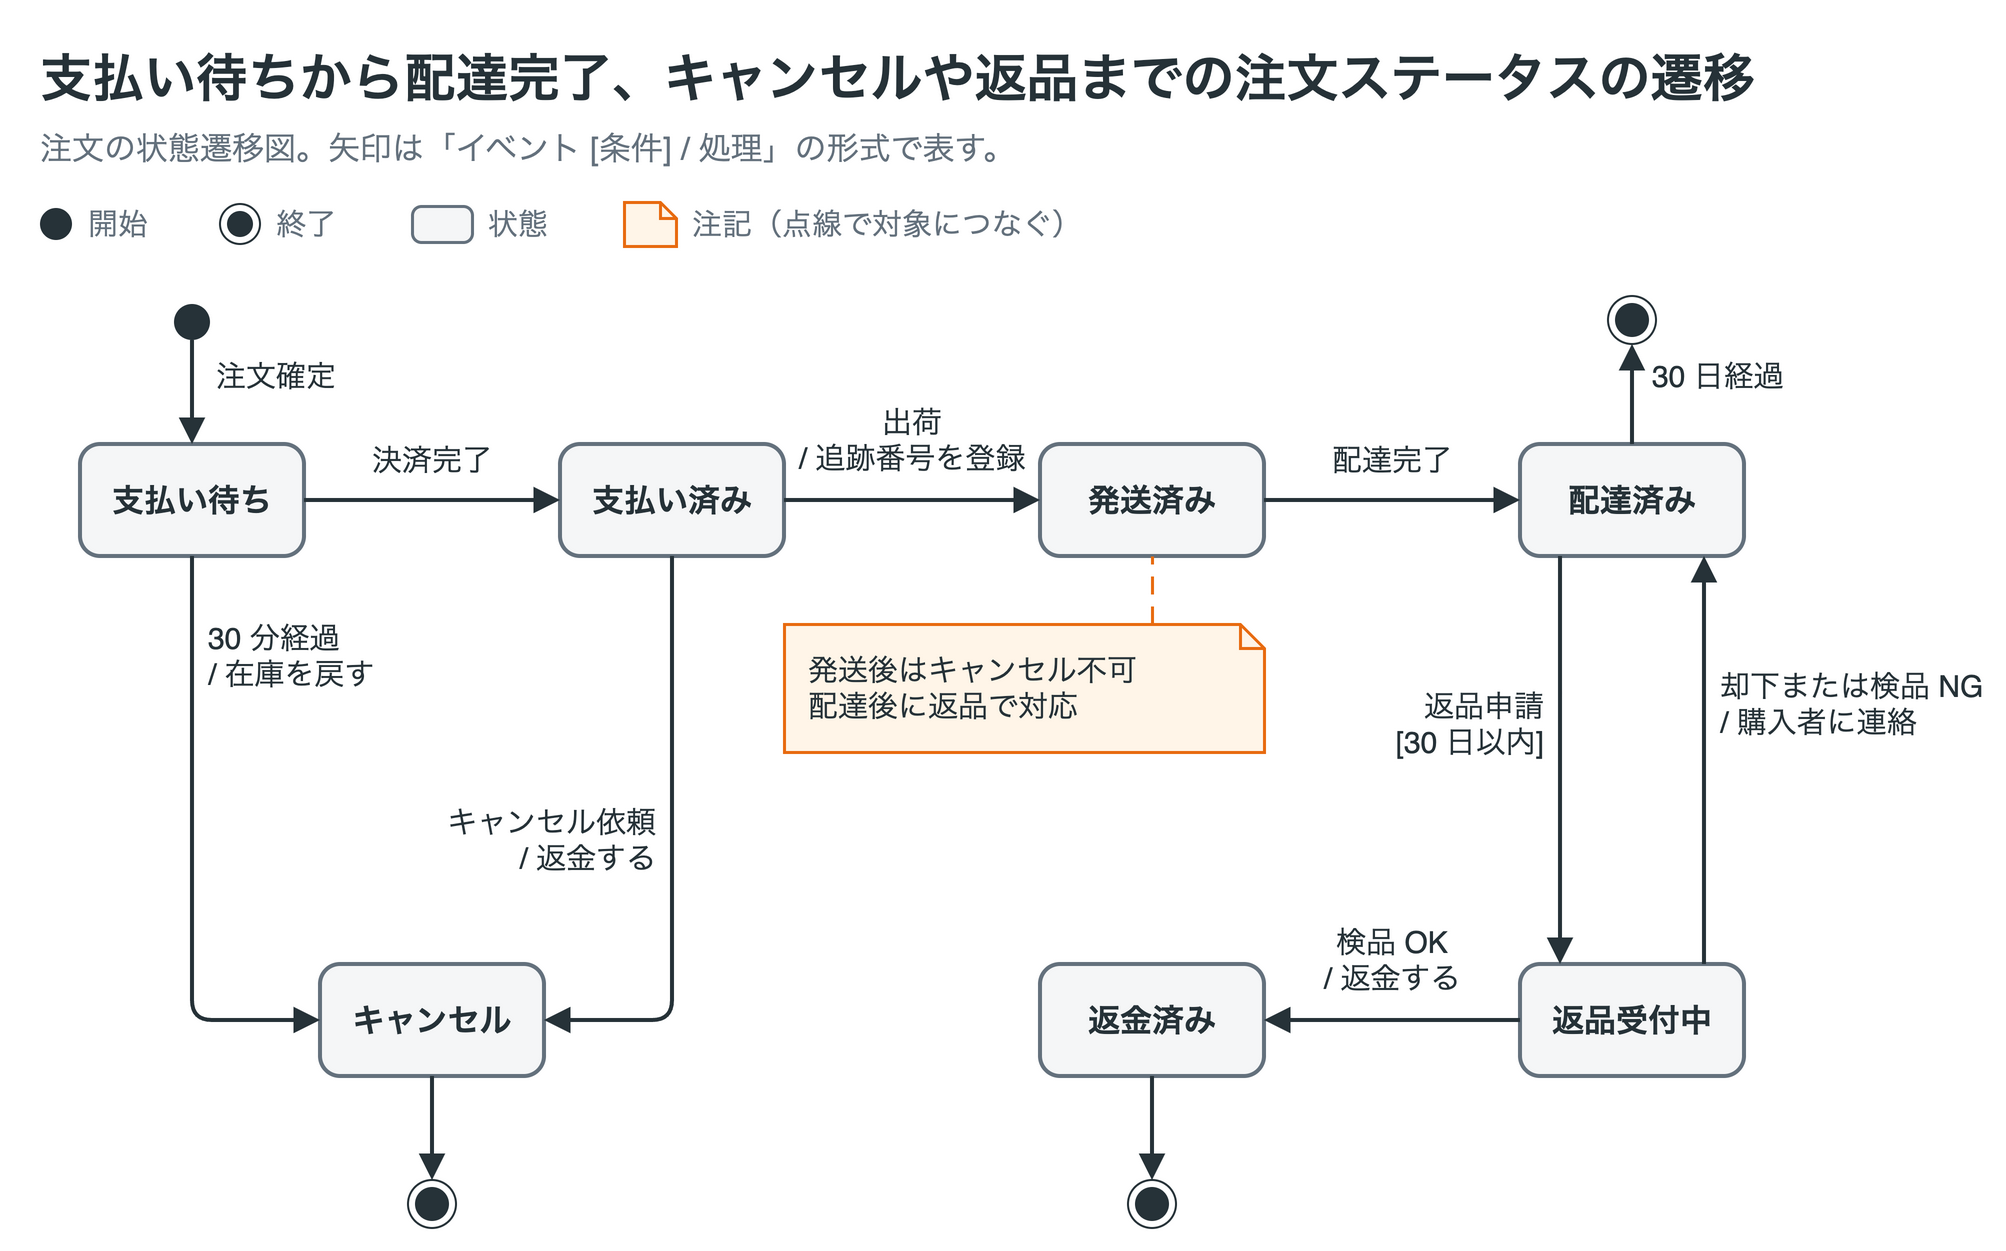

The diagram above was exported from draw.io. Its source (the exported page's mxGraphModel, read from the mxfile embedded in the PNG):
<mxGraphModel grid="0" page="0" background="#ffffff" math="0" shadow="0">
  <root>
    <mxCell id="0" />
    <mxCell id="1" parent="0" />
    <mxCell id="v1" value="支払い待ちから配達完了、キャンセルや返品までの注文ステータスの遷移" style="text;html=1;whiteSpace=wrap;fontFamily=Helvetica;fontSize=26;fontColor=#263238;align=left;verticalAlign=middle;spacing=0;fontStyle=1;" vertex="1" parent="1">
      <mxGeometry x="20" y="8" width="960" height="38" as="geometry" />
    </mxCell>
    <mxCell id="v2" value="注文の状態遷移図。矢印は「イベント [条件] / 処理」の形式で表す。" style="text;html=1;whiteSpace=wrap;fontFamily=Helvetica;fontSize=16;fontColor=#64717d;align=left;verticalAlign=middle;spacing=0;" vertex="1" parent="1">
      <mxGeometry x="20" y="50" width="960" height="24" as="geometry" />
    </mxCell>
    <mxCell id="v3" value="" style="ellipse;fillColor=#263238;strokeColor=none;" vertex="1" parent="1">
      <mxGeometry x="20" y="92" width="16" height="16" as="geometry" />
    </mxCell>
    <mxCell id="v4" value="開始" style="text;html=1;whiteSpace=wrap;fontFamily=Helvetica;fontSize=15;fontColor=#64717d;align=left;verticalAlign=middle;spacing=0;" vertex="1" parent="1">
      <mxGeometry x="44" y="88" width="60" height="24" as="geometry" />
    </mxCell>
    <mxCell id="v5" value="" style="ellipse;shape=endState;fillColor=#263238;strokeColor=#263238;" vertex="1" parent="1">
      <mxGeometry x="110" y="90" width="20" height="20" as="geometry" />
    </mxCell>
    <mxCell id="v6" value="終了" style="text;html=1;whiteSpace=wrap;fontFamily=Helvetica;fontSize=15;fontColor=#64717d;align=left;verticalAlign=middle;spacing=0;" vertex="1" parent="1">
      <mxGeometry x="138" y="88" width="60" height="24" as="geometry" />
    </mxCell>
    <mxCell id="v7" value="" style="rounded=1;absoluteArcSize=1;arcSize=9;whiteSpace=wrap;html=1;fillColor=#f5f6f7;strokeColor=#64717d;strokeWidth=1.5;fontColor=#263238;fontFamily=Helvetica;fontSize=17;align=center;verticalAlign=middle;spacing=10;" vertex="1" parent="1">
      <mxGeometry x="206" y="91" width="30" height="18" as="geometry" />
    </mxCell>
    <mxCell id="v8" value="状態" style="text;html=1;whiteSpace=wrap;fontFamily=Helvetica;fontSize=15;fontColor=#64717d;align=left;verticalAlign=middle;spacing=0;" vertex="1" parent="1">
      <mxGeometry x="244" y="88" width="60" height="24" as="geometry" />
    </mxCell>
    <mxCell id="v9" value="" style="shape=note;size=8;fillColor=#fff5e8;strokeColor=#e86b10;strokeWidth=1.5;" vertex="1" parent="1">
      <mxGeometry x="312" y="89" width="26" height="22" as="geometry" />
    </mxCell>
    <mxCell id="v10" value="注記（点線で対象につなぐ）" style="text;html=1;whiteSpace=wrap;fontFamily=Helvetica;fontSize=15;fontColor=#64717d;align=left;verticalAlign=middle;spacing=0;" vertex="1" parent="1">
      <mxGeometry x="346" y="88" width="200" height="24" as="geometry" />
    </mxCell>
    <mxCell id="v11" value="&lt;b&gt;支払い待ち&lt;/b&gt;" style="rounded=1;absoluteArcSize=1;arcSize=20;whiteSpace=wrap;html=1;fillColor=#f5f6f7;strokeColor=#64717d;strokeWidth=2;fontColor=#263238;fontFamily=Helvetica;fontSize=16;align=center;verticalAlign=middle;spacing=10;" vertex="1" parent="1">
      <mxGeometry x="40" y="210" width="112" height="56" as="geometry" />
    </mxCell>
    <mxCell id="v12" value="&lt;b&gt;支払い済み&lt;/b&gt;" style="rounded=1;absoluteArcSize=1;arcSize=20;whiteSpace=wrap;html=1;fillColor=#f5f6f7;strokeColor=#64717d;strokeWidth=2;fontColor=#263238;fontFamily=Helvetica;fontSize=16;align=center;verticalAlign=middle;spacing=10;" vertex="1" parent="1">
      <mxGeometry x="280" y="210" width="112" height="56" as="geometry" />
    </mxCell>
    <mxCell id="v13" value="&lt;b&gt;発送済み&lt;/b&gt;" style="rounded=1;absoluteArcSize=1;arcSize=20;whiteSpace=wrap;html=1;fillColor=#f5f6f7;strokeColor=#64717d;strokeWidth=2;fontColor=#263238;fontFamily=Helvetica;fontSize=16;align=center;verticalAlign=middle;spacing=10;" vertex="1" parent="1">
      <mxGeometry x="520" y="210" width="112" height="56" as="geometry" />
    </mxCell>
    <mxCell id="v14" value="&lt;b&gt;配達済み&lt;/b&gt;" style="rounded=1;absoluteArcSize=1;arcSize=20;whiteSpace=wrap;html=1;fillColor=#f5f6f7;strokeColor=#64717d;strokeWidth=2;fontColor=#263238;fontFamily=Helvetica;fontSize=16;align=center;verticalAlign=middle;spacing=10;" vertex="1" parent="1">
      <mxGeometry x="760" y="210" width="112" height="56" as="geometry" />
    </mxCell>
    <mxCell id="v15" value="&lt;b&gt;キャンセル&lt;/b&gt;" style="rounded=1;absoluteArcSize=1;arcSize=20;whiteSpace=wrap;html=1;fillColor=#f5f6f7;strokeColor=#64717d;strokeWidth=2;fontColor=#263238;fontFamily=Helvetica;fontSize=16;align=center;verticalAlign=middle;spacing=10;" vertex="1" parent="1">
      <mxGeometry x="160" y="470" width="112" height="56" as="geometry" />
    </mxCell>
    <mxCell id="v16" value="&lt;b&gt;返金済み&lt;/b&gt;" style="rounded=1;absoluteArcSize=1;arcSize=20;whiteSpace=wrap;html=1;fillColor=#f5f6f7;strokeColor=#64717d;strokeWidth=2;fontColor=#263238;fontFamily=Helvetica;fontSize=16;align=center;verticalAlign=middle;spacing=10;" vertex="1" parent="1">
      <mxGeometry x="520" y="470" width="112" height="56" as="geometry" />
    </mxCell>
    <mxCell id="v17" value="&lt;b&gt;返品受付中&lt;/b&gt;" style="rounded=1;absoluteArcSize=1;arcSize=20;whiteSpace=wrap;html=1;fillColor=#f5f6f7;strokeColor=#64717d;strokeWidth=2;fontColor=#263238;fontFamily=Helvetica;fontSize=16;align=center;verticalAlign=middle;spacing=10;" vertex="1" parent="1">
      <mxGeometry x="760" y="470" width="112" height="56" as="geometry" />
    </mxCell>
    <mxCell id="v18" value="" style="ellipse;fillColor=#263238;strokeColor=none;" vertex="1" parent="1">
      <mxGeometry x="87" y="140" width="18" height="18" as="geometry" />
    </mxCell>
    <mxCell id="v19" value="" style="ellipse;shape=endState;fillColor=#263238;strokeColor=#263238;" vertex="1" parent="1">
      <mxGeometry x="804" y="136" width="24" height="24" as="geometry" />
    </mxCell>
    <mxCell id="v20" value="" style="ellipse;shape=endState;fillColor=#263238;strokeColor=#263238;" vertex="1" parent="1">
      <mxGeometry x="204" y="578" width="24" height="24" as="geometry" />
    </mxCell>
    <mxCell id="v21" value="" style="ellipse;shape=endState;fillColor=#263238;strokeColor=#263238;" vertex="1" parent="1">
      <mxGeometry x="564" y="578" width="24" height="24" as="geometry" />
    </mxCell>
    <mxCell id="e22" value="" style="edgeStyle=orthogonalEdgeStyle;rounded=1;html=1;strokeColor=#263238;strokeWidth=2;endArrow=block;endFill=1;startArrow=none;startFill=1;endSize=8;fontFamily=Helvetica;fontSize=15;fontColor=#263238;labelBackgroundColor=#ffffff;exitX=0.5;exitY=1;exitDx=0;exitDy=0;entryX=0.5;entryY=0;entryDx=0;entryDy=0;" edge="1" parent="1" source="v18" target="v11">
      <mxGeometry relative="1" as="geometry" />
    </mxCell>
    <mxCell id="v23" value="注文確定" style="text;html=1;whiteSpace=wrap;fontFamily=Helvetica;fontSize=15;fontColor=#263238;align=left;verticalAlign=middle;spacing=0;labelBackgroundColor=#ffffff;" vertex="1" parent="1">
      <mxGeometry x="108" y="166" width="120" height="20" as="geometry" />
    </mxCell>
    <mxCell id="e24" value="" style="edgeStyle=orthogonalEdgeStyle;rounded=1;html=1;strokeColor=#263238;strokeWidth=2;endArrow=block;endFill=1;startArrow=none;startFill=1;endSize=8;fontFamily=Helvetica;fontSize=15;fontColor=#263238;labelBackgroundColor=#ffffff;exitX=1;exitY=0.5;exitDx=0;exitDy=0;entryX=0;entryY=0.5;entryDx=0;entryDy=0;" edge="1" parent="1" source="v11" target="v12">
      <mxGeometry relative="1" as="geometry" />
    </mxCell>
    <mxCell id="v25" value="決済完了" style="text;html=1;whiteSpace=wrap;fontFamily=Helvetica;fontSize=15;fontColor=#263238;align=center;verticalAlign=middle;spacing=0;labelBackgroundColor=#ffffff;" vertex="1" parent="1">
      <mxGeometry x="152" y="208" width="128" height="20" as="geometry" />
    </mxCell>
    <mxCell id="e26" value="" style="edgeStyle=orthogonalEdgeStyle;rounded=1;html=1;strokeColor=#263238;strokeWidth=2;endArrow=block;endFill=1;startArrow=none;startFill=1;endSize=8;fontFamily=Helvetica;fontSize=15;fontColor=#263238;labelBackgroundColor=#ffffff;exitX=1;exitY=0.5;exitDx=0;exitDy=0;entryX=0;entryY=0.5;entryDx=0;entryDy=0;" edge="1" parent="1" source="v12" target="v13">
      <mxGeometry relative="1" as="geometry" />
    </mxCell>
    <mxCell id="v27" value="出荷&lt;br&gt;/ 追跡番号を登録" style="text;html=1;whiteSpace=wrap;fontFamily=Helvetica;fontSize=15;fontColor=#263238;align=center;verticalAlign=middle;spacing=0;labelBackgroundColor=#ffffff;" vertex="1" parent="1">
      <mxGeometry x="392" y="188" width="128" height="40" as="geometry" />
    </mxCell>
    <mxCell id="e28" value="" style="edgeStyle=orthogonalEdgeStyle;rounded=1;html=1;strokeColor=#263238;strokeWidth=2;endArrow=block;endFill=1;startArrow=none;startFill=1;endSize=8;fontFamily=Helvetica;fontSize=15;fontColor=#263238;labelBackgroundColor=#ffffff;exitX=1;exitY=0.5;exitDx=0;exitDy=0;entryX=0;entryY=0.5;entryDx=0;entryDy=0;" edge="1" parent="1" source="v13" target="v14">
      <mxGeometry relative="1" as="geometry" />
    </mxCell>
    <mxCell id="v29" value="配達完了" style="text;html=1;whiteSpace=wrap;fontFamily=Helvetica;fontSize=15;fontColor=#263238;align=center;verticalAlign=middle;spacing=0;labelBackgroundColor=#ffffff;" vertex="1" parent="1">
      <mxGeometry x="632" y="208" width="128" height="20" as="geometry" />
    </mxCell>
    <mxCell id="e30" value="" style="edgeStyle=orthogonalEdgeStyle;rounded=1;html=1;strokeColor=#263238;strokeWidth=2;endArrow=block;endFill=1;startArrow=none;startFill=1;endSize=8;fontFamily=Helvetica;fontSize=15;fontColor=#263238;labelBackgroundColor=#ffffff;exitX=0.5;exitY=0;exitDx=0;exitDy=0;entryX=0.5;entryY=1;entryDx=0;entryDy=0;" edge="1" parent="1" source="v14" target="v19">
      <mxGeometry relative="1" as="geometry" />
    </mxCell>
    <mxCell id="v31" value="30 日経過" style="text;html=1;whiteSpace=wrap;fontFamily=Helvetica;fontSize=15;fontColor=#263238;align=left;verticalAlign=middle;spacing=0;labelBackgroundColor=#ffffff;" vertex="1" parent="1">
      <mxGeometry x="826" y="166" width="120" height="20" as="geometry" />
    </mxCell>
    <mxCell id="e32" value="" style="edgeStyle=orthogonalEdgeStyle;rounded=1;html=1;strokeColor=#263238;strokeWidth=2;endArrow=block;endFill=1;startArrow=none;startFill=1;endSize=8;fontFamily=Helvetica;fontSize=15;fontColor=#263238;labelBackgroundColor=#ffffff;exitX=0.5;exitY=1;exitDx=0;exitDy=0;entryX=0;entryY=0.5;entryDx=0;entryDy=0;" edge="1" parent="1" source="v11" target="v15">
      <mxGeometry relative="1" as="geometry">
        <Array as="points">
          <mxPoint x="96" y="498" />
        </Array>
      </mxGeometry>
    </mxCell>
    <mxCell id="v33" value="30 分経過&lt;br&gt;/ 在庫を戻す" style="text;html=1;whiteSpace=wrap;fontFamily=Helvetica;fontSize=15;fontColor=#263238;align=left;verticalAlign=middle;spacing=0;labelBackgroundColor=#ffffff;" vertex="1" parent="1">
      <mxGeometry x="104" y="296" width="170" height="40" as="geometry" />
    </mxCell>
    <mxCell id="e34" value="" style="edgeStyle=orthogonalEdgeStyle;rounded=1;html=1;strokeColor=#263238;strokeWidth=2;endArrow=block;endFill=1;startArrow=none;startFill=1;endSize=8;fontFamily=Helvetica;fontSize=15;fontColor=#263238;labelBackgroundColor=#ffffff;exitX=0.5;exitY=1;exitDx=0;exitDy=0;entryX=1;entryY=0.5;entryDx=0;entryDy=0;" edge="1" parent="1" source="v12" target="v15">
      <mxGeometry relative="1" as="geometry">
        <Array as="points">
          <mxPoint x="336" y="498" />
        </Array>
      </mxGeometry>
    </mxCell>
    <mxCell id="v35" value="キャンセル依頼&lt;br&gt;/ 返金する" style="text;html=1;whiteSpace=wrap;fontFamily=Helvetica;fontSize=15;fontColor=#263238;align=right;verticalAlign=middle;spacing=0;labelBackgroundColor=#ffffff;" vertex="1" parent="1">
      <mxGeometry x="188" y="388" width="140" height="40" as="geometry" />
    </mxCell>
    <mxCell id="e36" value="" style="edgeStyle=orthogonalEdgeStyle;rounded=1;html=1;strokeColor=#263238;strokeWidth=2;endArrow=block;endFill=1;startArrow=none;startFill=1;endSize=8;fontFamily=Helvetica;fontSize=15;fontColor=#263238;labelBackgroundColor=#ffffff;exitX=0.5;exitY=1;exitDx=0;exitDy=0;entryX=0.5;entryY=0;entryDx=0;entryDy=0;" edge="1" parent="1" source="v15" target="v20">
      <mxGeometry relative="1" as="geometry" />
    </mxCell>
    <mxCell id="e37" value="" style="edgeStyle=orthogonalEdgeStyle;rounded=1;html=1;strokeColor=#263238;strokeWidth=2;endArrow=block;endFill=1;startArrow=none;startFill=1;endSize=8;fontFamily=Helvetica;fontSize=15;fontColor=#263238;labelBackgroundColor=#ffffff;exitX=0.1786;exitY=1;exitDx=0;exitDy=0;entryX=0.1786;entryY=0;entryDx=0;entryDy=0;" edge="1" parent="1" source="v14" target="v17">
      <mxGeometry relative="1" as="geometry" />
    </mxCell>
    <mxCell id="v38" value="返品申請&lt;br&gt;[30 日以内]" style="text;html=1;whiteSpace=wrap;fontFamily=Helvetica;fontSize=15;fontColor=#263238;align=right;verticalAlign=middle;spacing=0;labelBackgroundColor=#ffffff;" vertex="1" parent="1">
      <mxGeometry x="646" y="330" width="126" height="40" as="geometry" />
    </mxCell>
    <mxCell id="e39" value="" style="edgeStyle=orthogonalEdgeStyle;rounded=1;html=1;strokeColor=#263238;strokeWidth=2;endArrow=block;endFill=1;startArrow=none;startFill=1;endSize=8;fontFamily=Helvetica;fontSize=15;fontColor=#263238;labelBackgroundColor=#ffffff;exitX=0.8214;exitY=0;exitDx=0;exitDy=0;entryX=0.8214;entryY=1;entryDx=0;entryDy=0;" edge="1" parent="1" source="v17" target="v14">
      <mxGeometry relative="1" as="geometry" />
    </mxCell>
    <mxCell id="v40" value="却下または検品 NG&lt;br&gt;/ 購入者に連絡" style="text;html=1;whiteSpace=wrap;fontFamily=Helvetica;fontSize=15;fontColor=#263238;align=left;verticalAlign=middle;spacing=0;labelBackgroundColor=#ffffff;" vertex="1" parent="1">
      <mxGeometry x="860" y="320" width="130" height="40" as="geometry" />
    </mxCell>
    <mxCell id="e41" value="" style="edgeStyle=orthogonalEdgeStyle;rounded=1;html=1;strokeColor=#263238;strokeWidth=2;endArrow=block;endFill=1;startArrow=none;startFill=1;endSize=8;fontFamily=Helvetica;fontSize=15;fontColor=#263238;labelBackgroundColor=#ffffff;exitX=0;exitY=0.5;exitDx=0;exitDy=0;entryX=1;entryY=0.5;entryDx=0;entryDy=0;" edge="1" parent="1" source="v17" target="v16">
      <mxGeometry relative="1" as="geometry" />
    </mxCell>
    <mxCell id="v42" value="検品 OK&lt;br&gt;/ 返金する" style="text;html=1;whiteSpace=wrap;fontFamily=Helvetica;fontSize=15;fontColor=#263238;align=center;verticalAlign=middle;spacing=0;labelBackgroundColor=#ffffff;" vertex="1" parent="1">
      <mxGeometry x="632" y="448" width="128" height="40" as="geometry" />
    </mxCell>
    <mxCell id="e43" value="" style="edgeStyle=orthogonalEdgeStyle;rounded=1;html=1;strokeColor=#263238;strokeWidth=2;endArrow=block;endFill=1;startArrow=none;startFill=1;endSize=8;fontFamily=Helvetica;fontSize=15;fontColor=#263238;labelBackgroundColor=#ffffff;exitX=0.5;exitY=1;exitDx=0;exitDy=0;entryX=0.5;entryY=0;entryDx=0;entryDy=0;" edge="1" parent="1" source="v16" target="v21">
      <mxGeometry relative="1" as="geometry" />
    </mxCell>
    <mxCell id="v44" value="発送後はキャンセル不可&lt;br&gt;配達後に返品で対応" style="shape=note;whiteSpace=wrap;html=1;backgroundOutline=1;size=12;fillColor=#fff5e8;strokeColor=#e86b10;strokeWidth=1.5;fontColor=#263238;fontFamily=Helvetica;fontSize=15;align=left;spacingLeft=10;spacingRight=14;" vertex="1" parent="1">
      <mxGeometry x="392" y="300" width="240" height="64" as="geometry" />
    </mxCell>
    <mxCell id="e45" value="" style="edgeStyle=none;rounded=1;html=1;strokeColor=#e86b10;strokeWidth=1.5;endArrow=none;endFill=1;startArrow=none;startFill=1;endSize=8;fontFamily=Helvetica;fontSize=15;fontColor=#e86b10;labelBackgroundColor=#ffffff;dashed=1;dashPattern=6 4;exitX=0.7667;exitY=0;exitDx=0;exitDy=0;entryX=0.5;entryY=1;entryDx=0;entryDy=0;" edge="1" parent="1" source="v44" target="v13">
      <mxGeometry relative="1" as="geometry" />
    </mxCell>
  </root>
</mxGraphModel>